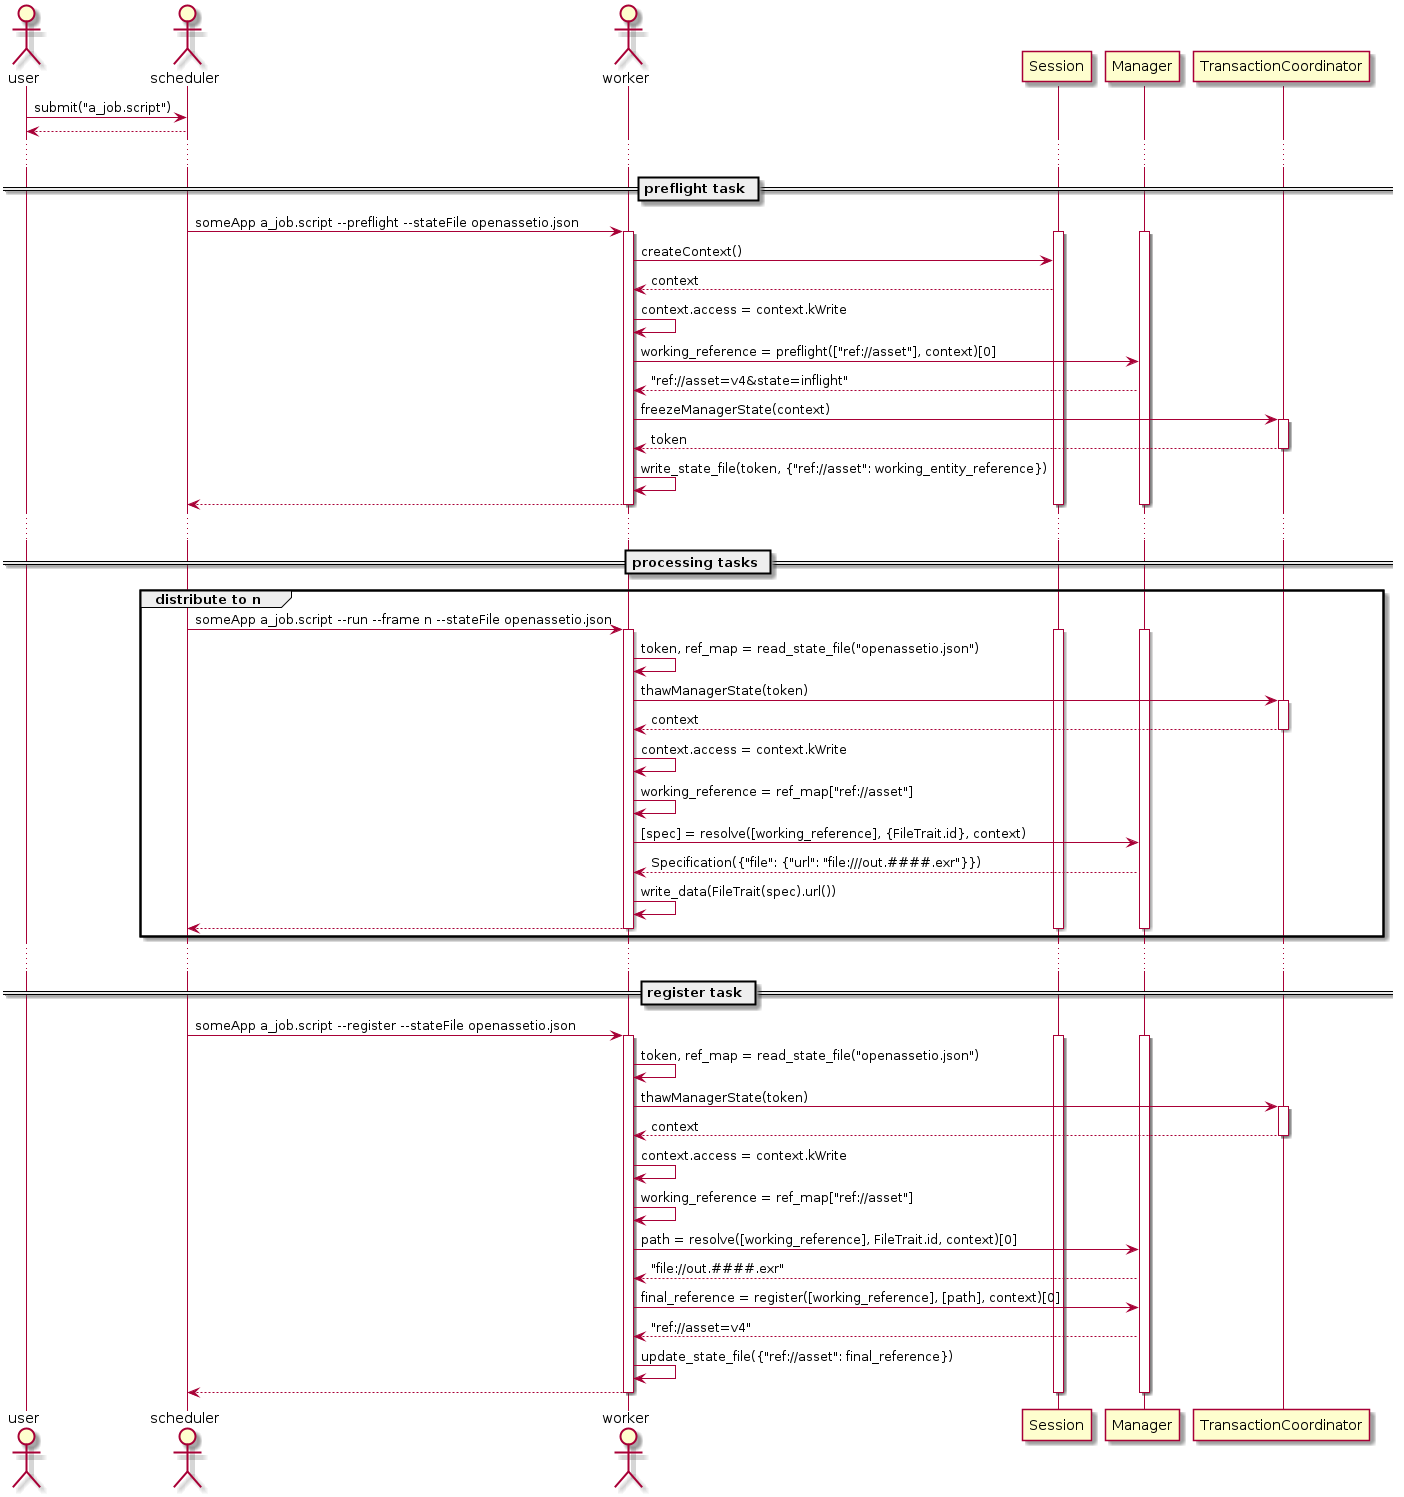

The diagram above was rendered by PlantUML. Its source (embedded in the PNG):
@startuml
actor user
actor scheduler
actor worker
user -> scheduler : submit("a_job.script")
scheduler --> user :
...
== preflight task ==
scheduler -> worker : someApp a_job.script ~--preflight --stateFile openassetio.json
activate worker
activate Session
activate Manager
worker -> Session : createContext()
Session --> worker : context
worker -> worker : context.access = context.kWrite
worker -> Manager : working_reference = preflight(["ref://asset"], context)[0]
Manager --> worker : "ref://asset=v4&state=inflight"
worker -> TransactionCoordinator : freezeManagerState(context)
activate TransactionCoordinator
TransactionCoordinator --> worker : token
deactivate TransactionCoordinator
worker -> worker : write_state_file(token, {"ref://asset": working_entity_reference})
worker --> scheduler
deactivate Session
deactivate Manager
deactivate worker
...
== processing tasks ==
group distribute to n
    scheduler -> worker : someApp a_job.script ~--run ~--frame n --stateFile openassetio.json
    activate worker
    activate Session
    activate Manager
    worker -> worker : token, ref_map = read_state_file("openassetio.json")
    worker -> TransactionCoordinator : thawManagerState(token)
    activate TransactionCoordinator
    TransactionCoordinator --> worker : context
    deactivate TransactionCoordinator
    worker -> worker : context.access = context.kWrite
    worker -> worker : working_reference = ref_map["ref://asset"]
    worker -> Manager : [spec] = resolve([working_reference], {FileTrait.id}, context)
    Manager --> worker : Specification({"file": {"url": "file:///out.####.exr"}})
    worker -> worker : write_data(FileTrait(spec).url())
    worker --> scheduler
    deactivate Session
    deactivate Manager
    deactivate worker
end
...
== register task ==
scheduler -> worker : someApp a_job.script ~--register --stateFile openassetio.json
activate worker
activate Session
activate Manager
worker -> worker : token, ref_map = read_state_file("openassetio.json")
worker -> TransactionCoordinator : thawManagerState(token)
activate TransactionCoordinator
TransactionCoordinator --> worker : context
deactivate TransactionCoordinator
worker -> worker : context.access = context.kWrite
worker -> worker : working_reference = ref_map["ref://asset"]
worker -> Manager : path = resolve([working_reference], FileTrait.id, context)[0]
Manager --> worker : "file://out.####.exr"
worker -> Manager : final_reference = register([working_reference], [path], context)[0]
Manager --> worker : "ref://asset=v4"
worker -> worker : update_state_file({"ref://asset": final_reference})
worker --> scheduler
deactivate Session
deactivate Manager
deactivate worker
@enduml